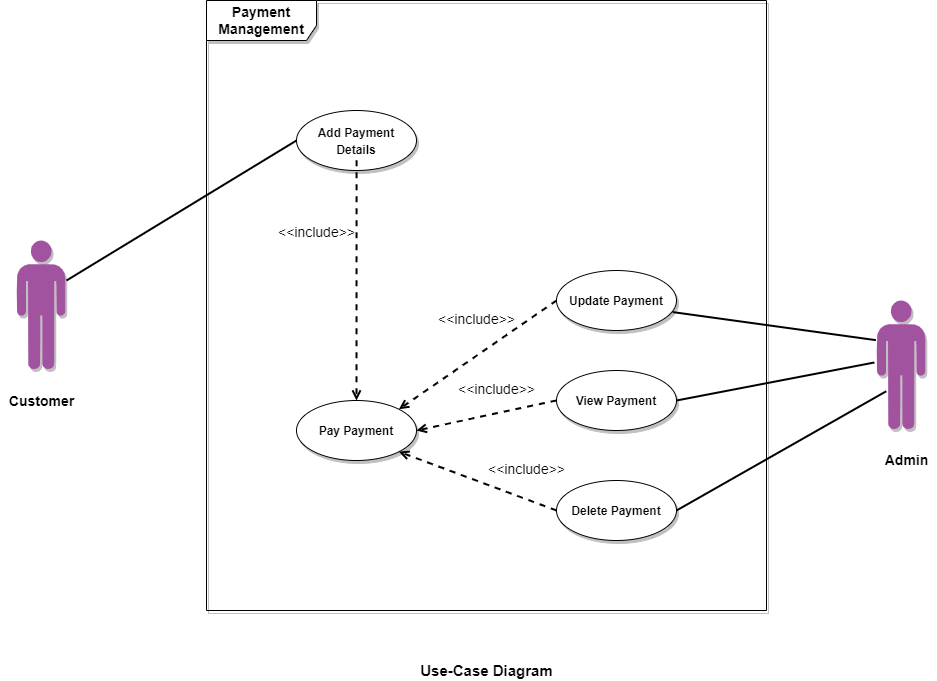

The diagram above was exported from draw.io. Its source (the exported page's mxGraphModel, read from the mxfile embedded in the PNG):
<mxGraphModel dx="1038" dy="539" grid="1" gridSize="10" guides="1" tooltips="1" connect="1" arrows="1" fold="1" page="1" pageScale="1" pageWidth="850" pageHeight="1100" math="0" shadow="0" extFonts="Permanent Marker^https://fonts.googleapis.com/css?family=Permanent+Marker">
  <root>
    <mxCell id="0" />
    <mxCell id="1" parent="0" />
    <mxCell id="p8dOsc3tyYD5n7A_4sqq-3" value="" style="verticalLabelPosition=bottom;sketch=0;html=1;fillColor=#A153A0;verticalAlign=top;align=center;pointerEvents=1;shape=mxgraph.cisco_safe.design.actor_2;shadow=1;" vertex="1" parent="1">
      <mxGeometry x="910" y="450" width="49" height="130" as="geometry" />
    </mxCell>
    <mxCell id="p8dOsc3tyYD5n7A_4sqq-4" value="&lt;b&gt;&lt;font style=&quot;font-size: 14px&quot;&gt;Payment Management&lt;/font&gt;&lt;/b&gt;" style="shape=umlFrame;whiteSpace=wrap;html=1;width=110;height=40;shadow=1;" vertex="1" parent="1">
      <mxGeometry x="240" y="150" width="560" height="610" as="geometry" />
    </mxCell>
    <mxCell id="p8dOsc3tyYD5n7A_4sqq-5" value="" style="verticalLabelPosition=bottom;sketch=0;html=1;fillColor=#A153A0;verticalAlign=top;align=center;pointerEvents=1;shape=mxgraph.cisco_safe.design.actor_2;shadow=1;" vertex="1" parent="1">
      <mxGeometry x="50" y="390" width="49" height="130" as="geometry" />
    </mxCell>
    <mxCell id="p8dOsc3tyYD5n7A_4sqq-6" value="&lt;b&gt;&lt;font style=&quot;font-size: 12px&quot;&gt;Add Payment Details&lt;/font&gt;&lt;/b&gt;" style="ellipse;whiteSpace=wrap;html=1;fontSize=14;shadow=1;" vertex="1" parent="1">
      <mxGeometry x="330" y="260" width="120" height="60" as="geometry" />
    </mxCell>
    <mxCell id="p8dOsc3tyYD5n7A_4sqq-7" value="&lt;font style=&quot;font-size: 12px&quot;&gt;&lt;b&gt;Pay Payment&lt;/b&gt;&lt;/font&gt;" style="ellipse;whiteSpace=wrap;html=1;fontSize=14;shadow=1;" vertex="1" parent="1">
      <mxGeometry x="330" y="550" width="120" height="60" as="geometry" />
    </mxCell>
    <mxCell id="p8dOsc3tyYD5n7A_4sqq-8" value="&lt;font style=&quot;font-size: 12px&quot;&gt;&lt;b&gt;Update Payment&lt;/b&gt;&lt;/font&gt;" style="ellipse;whiteSpace=wrap;html=1;fontSize=14;shadow=1;" vertex="1" parent="1">
      <mxGeometry x="590" y="420" width="120" height="60" as="geometry" />
    </mxCell>
    <mxCell id="p8dOsc3tyYD5n7A_4sqq-9" value="&lt;font style=&quot;font-size: 12px&quot;&gt;&lt;b&gt;View Payment&lt;/b&gt;&lt;/font&gt;" style="ellipse;whiteSpace=wrap;html=1;fontSize=14;shadow=1;" vertex="1" parent="1">
      <mxGeometry x="590" y="520" width="120" height="60" as="geometry" />
    </mxCell>
    <mxCell id="p8dOsc3tyYD5n7A_4sqq-10" value="&lt;font style=&quot;font-size: 12px&quot;&gt;&lt;b&gt;Delete Payment&lt;/b&gt;&lt;/font&gt;" style="ellipse;whiteSpace=wrap;html=1;fontSize=14;shadow=1;" vertex="1" parent="1">
      <mxGeometry x="590" y="630" width="120" height="60" as="geometry" />
    </mxCell>
    <mxCell id="p8dOsc3tyYD5n7A_4sqq-12" value="" style="endArrow=none;html=1;rounded=0;fontSize=12;entryX=0;entryY=0.5;entryDx=0;entryDy=0;strokeWidth=2;" edge="1" parent="1" target="p8dOsc3tyYD5n7A_4sqq-6">
      <mxGeometry width="50" height="50" relative="1" as="geometry">
        <mxPoint x="100" y="430" as="sourcePoint" />
        <mxPoint x="130" y="390" as="targetPoint" />
      </mxGeometry>
    </mxCell>
    <mxCell id="p8dOsc3tyYD5n7A_4sqq-13" value="" style="endArrow=none;html=1;rounded=0;fontSize=12;exitX=0.968;exitY=0.693;exitDx=0;exitDy=0;exitPerimeter=0;entryX=-0.012;entryY=0.305;entryDx=0;entryDy=0;entryPerimeter=0;strokeWidth=2;" edge="1" parent="1" source="p8dOsc3tyYD5n7A_4sqq-8" target="p8dOsc3tyYD5n7A_4sqq-3">
      <mxGeometry width="50" height="50" relative="1" as="geometry">
        <mxPoint x="730" y="630" as="sourcePoint" />
        <mxPoint x="900" y="490" as="targetPoint" />
      </mxGeometry>
    </mxCell>
    <mxCell id="p8dOsc3tyYD5n7A_4sqq-14" value="" style="endArrow=none;html=1;rounded=0;fontSize=12;exitX=1;exitY=0.5;exitDx=0;exitDy=0;entryX=-0.045;entryY=0.477;entryDx=0;entryDy=0;entryPerimeter=0;strokeWidth=2;" edge="1" parent="1" source="p8dOsc3tyYD5n7A_4sqq-9" target="p8dOsc3tyYD5n7A_4sqq-3">
      <mxGeometry width="50" height="50" relative="1" as="geometry">
        <mxPoint x="716.1600000000001" y="451.58000000000004" as="sourcePoint" />
        <mxPoint x="919.412" y="499.65" as="targetPoint" />
      </mxGeometry>
    </mxCell>
    <mxCell id="p8dOsc3tyYD5n7A_4sqq-15" value="" style="endArrow=none;html=1;rounded=0;fontSize=12;exitX=1;exitY=0.5;exitDx=0;exitDy=0;entryX=0.2;entryY=0.698;entryDx=0;entryDy=0;entryPerimeter=0;strokeWidth=2;" edge="1" parent="1" source="p8dOsc3tyYD5n7A_4sqq-10" target="p8dOsc3tyYD5n7A_4sqq-3">
      <mxGeometry width="50" height="50" relative="1" as="geometry">
        <mxPoint x="720" y="540" as="sourcePoint" />
        <mxPoint x="917.7950000000001" y="522.01" as="targetPoint" />
      </mxGeometry>
    </mxCell>
    <mxCell id="p8dOsc3tyYD5n7A_4sqq-17" value="&lt;b&gt;&lt;font style=&quot;font-size: 14px&quot;&gt;Admin&lt;/font&gt;&lt;/b&gt;" style="text;html=1;align=center;verticalAlign=middle;resizable=0;points=[];autosize=1;strokeColor=none;fillColor=none;fontSize=12;" vertex="1" parent="1">
      <mxGeometry x="910" y="600" width="60" height="20" as="geometry" />
    </mxCell>
    <mxCell id="p8dOsc3tyYD5n7A_4sqq-18" value="&amp;lt;&amp;lt;include&amp;gt;&amp;gt;" style="html=1;verticalAlign=bottom;labelBackgroundColor=none;endArrow=open;endFill=0;dashed=1;rounded=0;fontSize=14;exitX=0.268;exitY=0.262;exitDx=0;exitDy=0;exitPerimeter=0;entryX=0.5;entryY=0;entryDx=0;entryDy=0;strokeWidth=2;" edge="1" parent="1" source="p8dOsc3tyYD5n7A_4sqq-4" target="p8dOsc3tyYD5n7A_4sqq-7">
      <mxGeometry x="-0.3059" y="-40" width="160" relative="1" as="geometry">
        <mxPoint x="330" y="490" as="sourcePoint" />
        <mxPoint x="490" y="490" as="targetPoint" />
        <mxPoint as="offset" />
      </mxGeometry>
    </mxCell>
    <mxCell id="p8dOsc3tyYD5n7A_4sqq-19" value="&amp;lt;&amp;lt;include&amp;gt;&amp;gt;" style="html=1;verticalAlign=bottom;labelBackgroundColor=none;endArrow=open;endFill=0;dashed=1;rounded=0;fontSize=14;exitX=0;exitY=0.5;exitDx=0;exitDy=0;entryX=1;entryY=0;entryDx=0;entryDy=0;strokeWidth=2;" edge="1" parent="1" source="p8dOsc3tyYD5n7A_4sqq-8" target="p8dOsc3tyYD5n7A_4sqq-7">
      <mxGeometry x="-0.1343" y="-21" width="160" relative="1" as="geometry">
        <mxPoint x="400.08000000000004" y="330.29999999999995" as="sourcePoint" />
        <mxPoint x="400" y="560" as="targetPoint" />
        <mxPoint as="offset" />
      </mxGeometry>
    </mxCell>
    <mxCell id="p8dOsc3tyYD5n7A_4sqq-20" value="&amp;lt;&amp;lt;include&amp;gt;&amp;gt;" style="html=1;verticalAlign=bottom;labelBackgroundColor=none;endArrow=open;endFill=0;dashed=1;rounded=0;fontSize=14;exitX=0;exitY=0.5;exitDx=0;exitDy=0;entryX=1;entryY=0.5;entryDx=0;entryDy=0;strokeWidth=2;" edge="1" parent="1" source="p8dOsc3tyYD5n7A_4sqq-9" target="p8dOsc3tyYD5n7A_4sqq-7">
      <mxGeometry x="-0.1805" y="-13" width="160" relative="1" as="geometry">
        <mxPoint x="600" y="440" as="sourcePoint" />
        <mxPoint x="442.42640687119285" y="568.7867965644036" as="targetPoint" />
        <mxPoint as="offset" />
      </mxGeometry>
    </mxCell>
    <mxCell id="p8dOsc3tyYD5n7A_4sqq-21" value="&amp;lt;&amp;lt;include&amp;gt;&amp;gt;" style="html=1;verticalAlign=bottom;labelBackgroundColor=none;endArrow=open;endFill=0;dashed=1;rounded=0;fontSize=14;exitX=0;exitY=0.5;exitDx=0;exitDy=0;entryX=1;entryY=1;entryDx=0;entryDy=0;strokeWidth=2;" edge="1" parent="1" source="p8dOsc3tyYD5n7A_4sqq-10" target="p8dOsc3tyYD5n7A_4sqq-7">
      <mxGeometry x="-0.541" y="-18" width="160" relative="1" as="geometry">
        <mxPoint x="600" y="540" as="sourcePoint" />
        <mxPoint x="460" y="590" as="targetPoint" />
        <mxPoint as="offset" />
      </mxGeometry>
    </mxCell>
    <mxCell id="p8dOsc3tyYD5n7A_4sqq-23" value="&lt;b&gt;&lt;font style=&quot;font-size: 15px&quot;&gt;Use-Case Diagram&lt;/font&gt;&lt;/b&gt;" style="text;html=1;align=center;verticalAlign=middle;resizable=0;points=[];autosize=1;strokeColor=none;fillColor=none;fontSize=14;" vertex="1" parent="1">
      <mxGeometry x="445" y="810" width="150" height="20" as="geometry" />
    </mxCell>
    <mxCell id="p8dOsc3tyYD5n7A_4sqq-24" value="&lt;b&gt;&lt;font style=&quot;font-size: 14px&quot;&gt;Customer&lt;/font&gt;&lt;/b&gt;" style="text;html=1;align=center;verticalAlign=middle;resizable=0;points=[];autosize=1;strokeColor=none;fillColor=none;fontSize=15;" vertex="1" parent="1">
      <mxGeometry x="34.5" y="540" width="80" height="20" as="geometry" />
    </mxCell>
  </root>
</mxGraphModel>